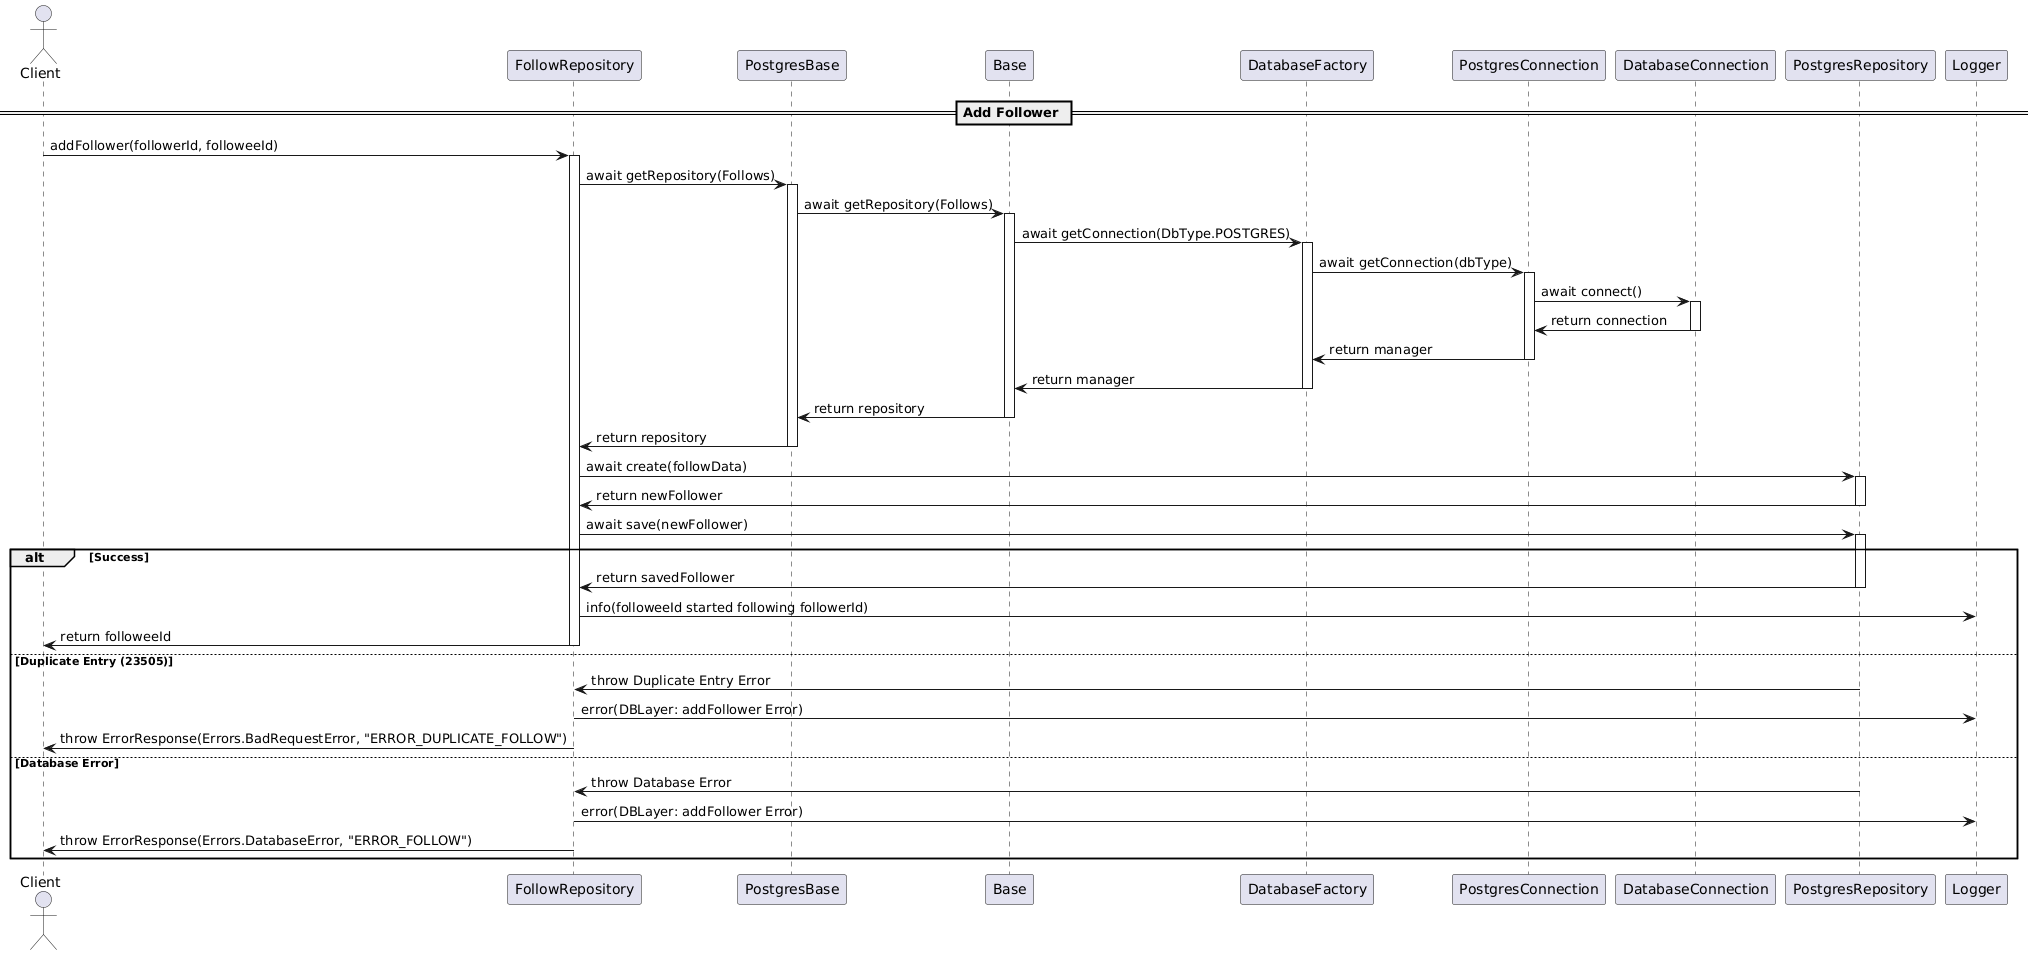

The diagram above was rendered by PlantUML. Its source (embedded in the PNG):
@startuml
actor Client

== Add Follower ==
Client -> FollowRepository : addFollower(followerId, followeeId)
activate FollowRepository

FollowRepository -> PostgresBase : await getRepository(Follows)
activate PostgresBase

PostgresBase -> Base : await getRepository(Follows)
activate Base

Base -> DatabaseFactory : await getConnection(DbType.POSTGRES)
activate DatabaseFactory

DatabaseFactory -> PostgresConnection : await getConnection(dbType)
activate PostgresConnection

PostgresConnection -> DatabaseConnection : await connect()
activate DatabaseConnection
DatabaseConnection -> PostgresConnection : return connection
deactivate DatabaseConnection

PostgresConnection -> DatabaseFactory : return manager
deactivate PostgresConnection

DatabaseFactory -> Base : return manager
deactivate DatabaseFactory

Base -> PostgresBase : return repository
deactivate Base

PostgresBase -> FollowRepository : return repository
deactivate PostgresBase

FollowRepository -> PostgresRepository : await create(followData)
activate PostgresRepository
PostgresRepository -> FollowRepository : return newFollower
deactivate PostgresRepository

FollowRepository -> PostgresRepository : await save(newFollower)
activate PostgresRepository

alt Success
    PostgresRepository -> FollowRepository : return savedFollower
    deactivate PostgresRepository

    FollowRepository -> Logger : info(followeeId started following followerId)
    FollowRepository -> Client : return followeeId
    deactivate FollowRepository
else Duplicate Entry (23505)
    PostgresRepository -> FollowRepository : throw Duplicate Entry Error
    deactivate PostgresRepository

    FollowRepository -> Logger : error(DBLayer: addFollower Error)
    FollowRepository -> Client : throw ErrorResponse(Errors.BadRequestError, "ERROR_DUPLICATE_FOLLOW")
    deactivate FollowRepository
else Database Error
    PostgresRepository -> FollowRepository : throw Database Error
    deactivate PostgresRepository

    FollowRepository -> Logger : error(DBLayer: addFollower Error)
    FollowRepository -> Client : throw ErrorResponse(Errors.DatabaseError, "ERROR_FOLLOW")
    deactivate FollowRepository
end
@enduml